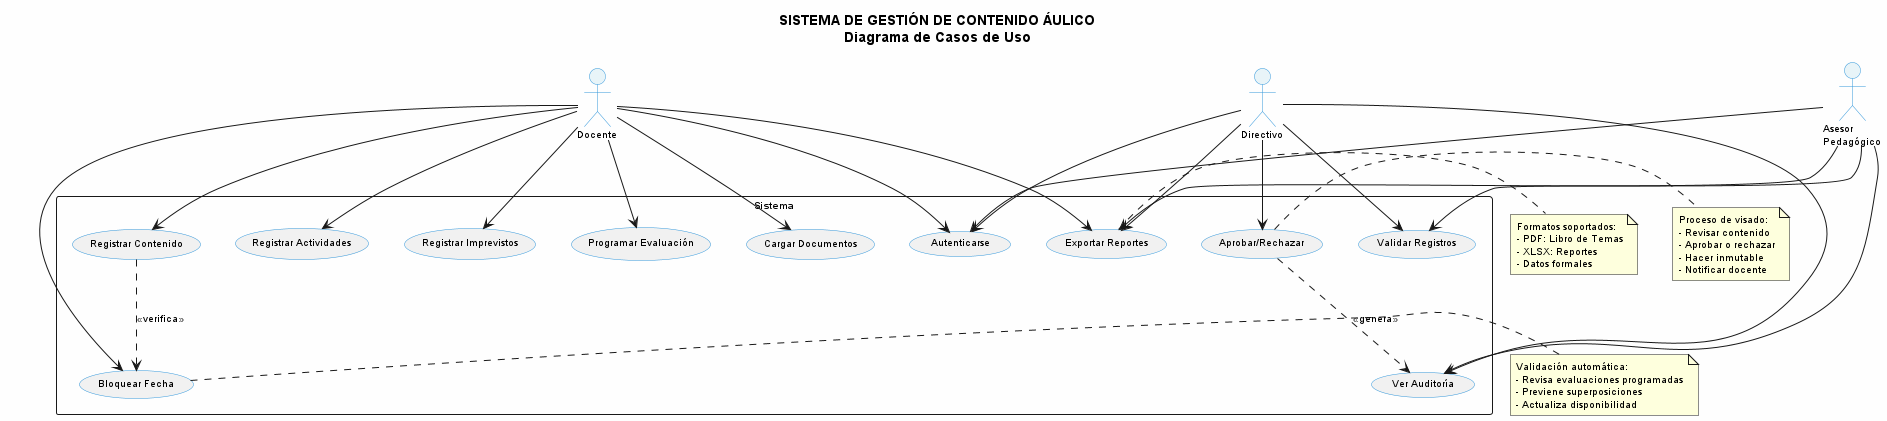

The diagram above was rendered by PlantUML. Its source (embedded in the PNG):
@startuml SGCA_Casos_Uso

!define PRIMARYCOLOR #3498DB
!define SECONDARYCOLOR #2ECC71

skinparam backgroundColor #FEFEFE
skinparam actorBackgroundColor #E8F4F8
skinparam actorBorderColor PRIMARYCOLOR
skinparam usecaseBorderColor PRIMARYCOLOR
skinparam noteBkgColor #FFFFCC
skinparam defaultFontSize 10

title SISTEMA DE GESTIÓN DE CONTENIDO ÁULICO\nDiagrama de Casos de Uso

' Actores
actor Docente
actor Directivo
actor "Asesor\nPedagógico" as Asesor

' Casos de uso principales
rectangle Sistema {
  usecase "Autenticarse" as UC_Auth
  usecase "Registrar Contenido" as UC_RegContent
  usecase "Registrar Actividades" as UC_RegActivity
  usecase "Registrar Imprevistos" as UC_RegIncident
  usecase "Programar Evaluación" as UC_ProgEval
  usecase "Bloquear Fecha" as UC_BlockEval
  usecase "Validar Registros" as UC_Validate
  usecase "Aprobar/Rechazar" as UC_Approve
  usecase "Cargar Documentos" as UC_Upload
  usecase "Exportar Reportes" as UC_Export
  usecase "Ver Auditoría" as UC_Audit
}

' Relaciones Docente
Docente --> UC_Auth
Docente --> UC_RegContent
Docente --> UC_RegActivity
Docente --> UC_RegIncident
Docente --> UC_ProgEval
Docente --> UC_BlockEval
Docente --> UC_Upload
Docente --> UC_Export

' Relaciones Directivo
Directivo --> UC_Auth
Directivo --> UC_Validate
Directivo --> UC_Approve
Directivo --> UC_Export
Directivo --> UC_Audit

' Relaciones Asesor
Asesor --> UC_Auth
Asesor --> UC_Validate
Asesor --> UC_Audit
Asesor --> UC_Export

' Dependencias
UC_RegContent ..> UC_BlockEval: <<verifica>>
UC_Approve ..> UC_Audit: <<genera>>

note right of UC_BlockEval
  Validación automática:
  - Revisa evaluaciones programadas
  - Previene superposiciones
  - Actualiza disponibilidad
end note

note right of UC_Approve
  Proceso de visado:
  - Revisar contenido
  - Aprobar o rechazar
  - Hacer inmutable
  - Notificar docente
end note

note right of UC_Export
  Formatos soportados:
  - PDF: Libro de Temas
  - XLSX: Reportes
  - Datos formales
end note

@enduml